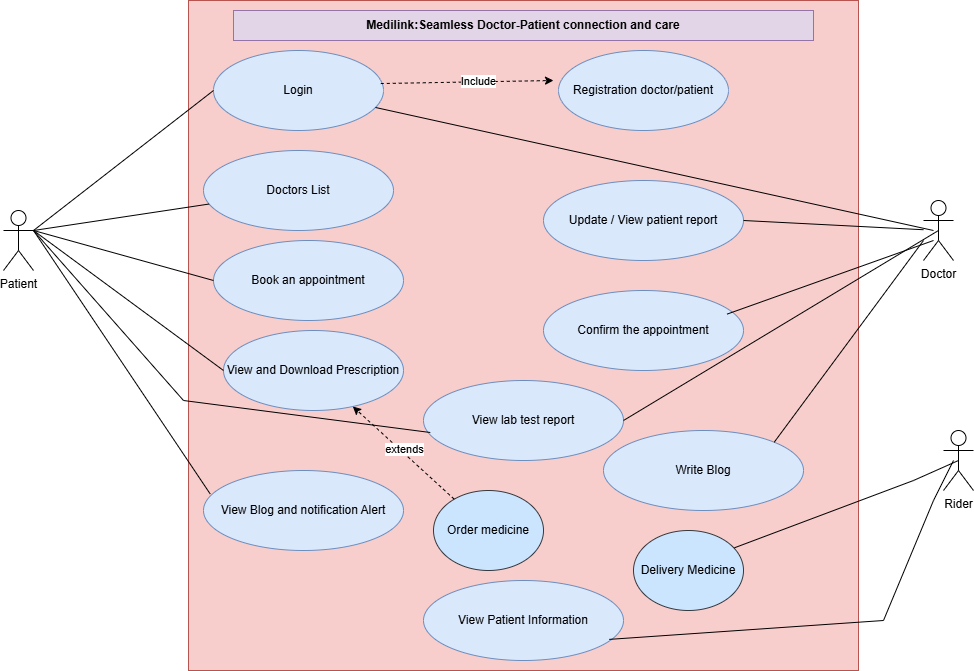

The diagram above was exported from draw.io. Its source (the exported page's mxGraphModel, read from the mxfile embedded in the PNG):
<mxGraphModel dx="1509" dy="1948" grid="1" gridSize="10" guides="1" tooltips="1" connect="1" arrows="1" fold="1" page="1" pageScale="1" pageWidth="850" pageHeight="1100" math="0" shadow="0">
  <root>
    <mxCell id="0" />
    <mxCell id="1" parent="0" />
    <mxCell id="i30AjxMFTRK75eg5laWz-13" style="edgeStyle=orthogonalEdgeStyle;rounded=0;orthogonalLoop=1;jettySize=auto;html=1;" parent="1" edge="1">
      <mxGeometry relative="1" as="geometry">
        <mxPoint x="700" y="225" as="sourcePoint" />
        <mxPoint x="700" y="245" as="targetPoint" />
      </mxGeometry>
    </mxCell>
    <mxCell id="i30AjxMFTRK75eg5laWz-12" value="Patient" style="shape=umlActor;verticalLabelPosition=bottom;verticalAlign=top;html=1;outlineConnect=0;" parent="1" vertex="1">
      <mxGeometry x="40" y="200" width="30" height="60" as="geometry" />
    </mxCell>
    <mxCell id="i30AjxMFTRK75eg5laWz-31" value="" style="whiteSpace=wrap;html=1;aspect=fixed;fillColor=#f8cecc;strokeColor=#b85450;" parent="1" vertex="1">
      <mxGeometry x="225" y="-10" width="670" height="670" as="geometry" />
    </mxCell>
    <mxCell id="i30AjxMFTRK75eg5laWz-34" value="Login" style="ellipse;whiteSpace=wrap;html=1;fillColor=#dae8fc;strokeColor=#6c8ebf;" parent="1" vertex="1">
      <mxGeometry x="250" y="40" width="170" height="80" as="geometry" />
    </mxCell>
    <mxCell id="i30AjxMFTRK75eg5laWz-35" value="Doctors List" style="ellipse;whiteSpace=wrap;html=1;fillColor=#dae8fc;strokeColor=#6c8ebf;" parent="1" vertex="1">
      <mxGeometry x="240" y="140" width="190" height="80" as="geometry" />
    </mxCell>
    <mxCell id="i30AjxMFTRK75eg5laWz-36" value="Book an appointment" style="ellipse;whiteSpace=wrap;html=1;fillColor=#dae8fc;strokeColor=#6c8ebf;" parent="1" vertex="1">
      <mxGeometry x="250" y="230" width="190" height="80" as="geometry" />
    </mxCell>
    <mxCell id="i30AjxMFTRK75eg5laWz-37" value="View and Download Prescription" style="ellipse;whiteSpace=wrap;html=1;fillColor=#dae8fc;strokeColor=#6c8ebf;" parent="1" vertex="1">
      <mxGeometry x="260" y="320" width="180" height="80" as="geometry" />
    </mxCell>
    <mxCell id="i30AjxMFTRK75eg5laWz-39" value="View Blog and notification Alert" style="ellipse;whiteSpace=wrap;html=1;fillColor=#dae8fc;strokeColor=#6c8ebf;" parent="1" vertex="1">
      <mxGeometry x="240" y="460" width="200" height="80" as="geometry" />
    </mxCell>
    <mxCell id="i30AjxMFTRK75eg5laWz-51" value="View lab test report" style="ellipse;whiteSpace=wrap;html=1;fillColor=#dae8fc;strokeColor=#6c8ebf;" parent="1" vertex="1">
      <mxGeometry x="460" y="370" width="200" height="80" as="geometry" />
    </mxCell>
    <mxCell id="i30AjxMFTRK75eg5laWz-52" value="Write Blog" style="ellipse;whiteSpace=wrap;html=1;fillColor=#dae8fc;strokeColor=#6c8ebf;" parent="1" vertex="1">
      <mxGeometry x="640" y="420" width="200" height="80" as="geometry" />
    </mxCell>
    <mxCell id="i30AjxMFTRK75eg5laWz-53" value="Update / View patient report" style="ellipse;whiteSpace=wrap;html=1;fillColor=#dae8fc;strokeColor=#6c8ebf;" parent="1" vertex="1">
      <mxGeometry x="580" y="170" width="200" height="80" as="geometry" />
    </mxCell>
    <mxCell id="i30AjxMFTRK75eg5laWz-61" value="" style="endArrow=none;html=1;rounded=0;exitX=1;exitY=0.3333333333333333;exitDx=0;exitDy=0;exitPerimeter=0;entryX=0;entryY=0.5;entryDx=0;entryDy=0;" parent="1" source="i30AjxMFTRK75eg5laWz-12" target="i30AjxMFTRK75eg5laWz-34" edge="1">
      <mxGeometry width="50" height="50" relative="1" as="geometry">
        <mxPoint x="540" y="420" as="sourcePoint" />
        <mxPoint x="590" y="370" as="targetPoint" />
      </mxGeometry>
    </mxCell>
    <mxCell id="i30AjxMFTRK75eg5laWz-62" value="" style="endArrow=none;html=1;rounded=0;" parent="1" target="i30AjxMFTRK75eg5laWz-35" edge="1">
      <mxGeometry width="50" height="50" relative="1" as="geometry">
        <mxPoint x="70" y="220" as="sourcePoint" />
        <mxPoint x="120" y="170" as="targetPoint" />
      </mxGeometry>
    </mxCell>
    <mxCell id="i30AjxMFTRK75eg5laWz-63" value="" style="endArrow=none;html=1;rounded=0;exitX=1;exitY=0.3333333333333333;exitDx=0;exitDy=0;exitPerimeter=0;entryX=0;entryY=0.5;entryDx=0;entryDy=0;" parent="1" source="i30AjxMFTRK75eg5laWz-12" target="i30AjxMFTRK75eg5laWz-36" edge="1">
      <mxGeometry width="50" height="50" relative="1" as="geometry">
        <mxPoint x="540" y="250" as="sourcePoint" />
        <mxPoint x="590" y="200" as="targetPoint" />
      </mxGeometry>
    </mxCell>
    <mxCell id="i30AjxMFTRK75eg5laWz-64" value="" style="endArrow=none;html=1;rounded=0;entryX=0;entryY=0.5;entryDx=0;entryDy=0;" parent="1" target="i30AjxMFTRK75eg5laWz-37" edge="1">
      <mxGeometry width="50" height="50" relative="1" as="geometry">
        <mxPoint x="70" y="220" as="sourcePoint" />
        <mxPoint x="120" y="170" as="targetPoint" />
      </mxGeometry>
    </mxCell>
    <mxCell id="i30AjxMFTRK75eg5laWz-73" value="" style="endArrow=none;html=1;rounded=0;entryX=0;entryY=0.3333333333333333;entryDx=0;entryDy=0;entryPerimeter=0;" parent="1" source="i30AjxMFTRK75eg5laWz-34" edge="1">
      <mxGeometry width="50" height="50" relative="1" as="geometry">
        <mxPoint x="780.4200000000001" y="129.67999999999995" as="sourcePoint" />
        <mxPoint x="970" y="220" as="targetPoint" />
      </mxGeometry>
    </mxCell>
    <mxCell id="i30AjxMFTRK75eg5laWz-76" value="" style="endArrow=none;html=1;rounded=0;exitX=1;exitY=0.5;exitDx=0;exitDy=0;" parent="1" source="i30AjxMFTRK75eg5laWz-53" target="rbmxsH3pwJbH8OSGa8X--9" edge="1">
      <mxGeometry width="50" height="50" relative="1" as="geometry">
        <mxPoint x="780" y="240" as="sourcePoint" />
        <mxPoint x="971" y="390" as="targetPoint" />
        <Array as="points" />
      </mxGeometry>
    </mxCell>
    <mxCell id="i30AjxMFTRK75eg5laWz-83" value="&lt;b&gt;Medilink:Seamless Doctor-Patient connection and care&lt;/b&gt;" style="rounded=0;whiteSpace=wrap;html=1;fillColor=#e1d5e7;strokeColor=#9673a6;" parent="1" vertex="1">
      <mxGeometry x="270" width="580" height="30" as="geometry" />
    </mxCell>
    <mxCell id="i30AjxMFTRK75eg5laWz-91" value="Order medicine" style="ellipse;whiteSpace=wrap;html=1;fillColor=#cce5ff;strokeColor=#36393d;" parent="1" vertex="1">
      <mxGeometry x="470" y="480" width="110" height="80" as="geometry" />
    </mxCell>
    <mxCell id="rbmxsH3pwJbH8OSGa8X--9" value="Doctor" style="shape=umlActor;verticalLabelPosition=bottom;verticalAlign=top;html=1;outlineConnect=0;" vertex="1" parent="1">
      <mxGeometry x="960" y="190" width="30" height="60" as="geometry" />
    </mxCell>
    <mxCell id="rbmxsH3pwJbH8OSGa8X--17" value="Rider" style="shape=umlActor;verticalLabelPosition=bottom;verticalAlign=top;html=1;outlineConnect=0;" vertex="1" parent="1">
      <mxGeometry x="980" y="420" width="30" height="60" as="geometry" />
    </mxCell>
    <mxCell id="rbmxsH3pwJbH8OSGa8X--21" value="Confirm the appointment" style="ellipse;whiteSpace=wrap;html=1;fillColor=#dae8fc;strokeColor=#6c8ebf;" vertex="1" parent="1">
      <mxGeometry x="580" y="280" width="200" height="80" as="geometry" />
    </mxCell>
    <mxCell id="rbmxsH3pwJbH8OSGa8X--23" value="" style="endArrow=none;html=1;rounded=0;exitX=1;exitY=0.5;exitDx=0;exitDy=0;entryX=0.5;entryY=0.5;entryDx=0;entryDy=0;entryPerimeter=0;" edge="1" parent="1" source="i30AjxMFTRK75eg5laWz-51" target="rbmxsH3pwJbH8OSGa8X--9">
      <mxGeometry width="50" height="50" relative="1" as="geometry">
        <mxPoint x="710" y="410" as="sourcePoint" />
        <mxPoint x="760" y="360" as="targetPoint" />
      </mxGeometry>
    </mxCell>
    <mxCell id="rbmxsH3pwJbH8OSGa8X--24" value="" style="endArrow=none;html=1;rounded=0;entryX=0.034;entryY=0.65;entryDx=0;entryDy=0;entryPerimeter=0;" edge="1" parent="1" target="i30AjxMFTRK75eg5laWz-51">
      <mxGeometry width="50" height="50" relative="1" as="geometry">
        <mxPoint x="70" y="220" as="sourcePoint" />
        <mxPoint x="760" y="360" as="targetPoint" />
        <Array as="points">
          <mxPoint x="220" y="390" />
        </Array>
      </mxGeometry>
    </mxCell>
    <mxCell id="rbmxsH3pwJbH8OSGa8X--26" value="" style="endArrow=none;html=1;rounded=0;entryX=0.918;entryY=0.295;entryDx=0;entryDy=0;entryPerimeter=0;" edge="1" parent="1" target="rbmxsH3pwJbH8OSGa8X--21">
      <mxGeometry width="50" height="50" relative="1" as="geometry">
        <mxPoint x="970" y="230" as="sourcePoint" />
        <mxPoint x="760" y="360" as="targetPoint" />
      </mxGeometry>
    </mxCell>
    <mxCell id="rbmxsH3pwJbH8OSGa8X--27" value="" style="endArrow=none;html=1;rounded=0;entryX=1;entryY=0;entryDx=0;entryDy=0;" edge="1" parent="1" target="i30AjxMFTRK75eg5laWz-52">
      <mxGeometry width="50" height="50" relative="1" as="geometry">
        <mxPoint x="960" y="230" as="sourcePoint" />
        <mxPoint x="760" y="360" as="targetPoint" />
      </mxGeometry>
    </mxCell>
    <mxCell id="rbmxsH3pwJbH8OSGa8X--29" value="" style="endArrow=none;html=1;rounded=0;exitX=0.034;exitY=0.295;exitDx=0;exitDy=0;exitPerimeter=0;entryX=1;entryY=0.3333333333333333;entryDx=0;entryDy=0;entryPerimeter=0;" edge="1" parent="1" source="i30AjxMFTRK75eg5laWz-39" target="i30AjxMFTRK75eg5laWz-12">
      <mxGeometry width="50" height="50" relative="1" as="geometry">
        <mxPoint x="710" y="410" as="sourcePoint" />
        <mxPoint x="760" y="360" as="targetPoint" />
      </mxGeometry>
    </mxCell>
    <mxCell id="rbmxsH3pwJbH8OSGa8X--37" value="" style="endArrow=classic;html=1;rounded=0;dashed=1;" edge="1" parent="1" source="i30AjxMFTRK75eg5laWz-91" target="i30AjxMFTRK75eg5laWz-37">
      <mxGeometry width="50" height="50" relative="1" as="geometry">
        <mxPoint x="710" y="410" as="sourcePoint" />
        <mxPoint x="760" y="360" as="targetPoint" />
        <Array as="points" />
      </mxGeometry>
    </mxCell>
    <mxCell id="rbmxsH3pwJbH8OSGa8X--43" value="extends" style="edgeLabel;html=1;align=center;verticalAlign=middle;resizable=0;points=[];" vertex="1" connectable="0" parent="rbmxsH3pwJbH8OSGa8X--37">
      <mxGeometry x="0.0324" y="-3" relative="1" as="geometry">
        <mxPoint as="offset" />
      </mxGeometry>
    </mxCell>
    <mxCell id="rbmxsH3pwJbH8OSGa8X--39" value="Registration doctor/patient" style="ellipse;whiteSpace=wrap;html=1;fillColor=#dae8fc;strokeColor=#6c8ebf;" vertex="1" parent="1">
      <mxGeometry x="595" y="40" width="170" height="80" as="geometry" />
    </mxCell>
    <mxCell id="rbmxsH3pwJbH8OSGa8X--40" value="" style="endArrow=classic;html=1;rounded=0;exitX=0.984;exitY=0.413;exitDx=0;exitDy=0;exitPerimeter=0;dashed=1;" edge="1" parent="1" source="i30AjxMFTRK75eg5laWz-34">
      <mxGeometry width="50" height="50" relative="1" as="geometry">
        <mxPoint x="710" y="410" as="sourcePoint" />
        <mxPoint x="590" y="70" as="targetPoint" />
      </mxGeometry>
    </mxCell>
    <mxCell id="rbmxsH3pwJbH8OSGa8X--41" value="Include" style="edgeLabel;html=1;align=center;verticalAlign=middle;resizable=0;points=[];" vertex="1" connectable="0" parent="rbmxsH3pwJbH8OSGa8X--40">
      <mxGeometry x="0.1221" y="1" relative="1" as="geometry">
        <mxPoint as="offset" />
      </mxGeometry>
    </mxCell>
    <mxCell id="rbmxsH3pwJbH8OSGa8X--44" value="Delivery Medicine" style="ellipse;whiteSpace=wrap;html=1;fillColor=#cce5ff;strokeColor=#36393d;" vertex="1" parent="1">
      <mxGeometry x="670" y="520" width="110" height="80" as="geometry" />
    </mxCell>
    <mxCell id="rbmxsH3pwJbH8OSGa8X--45" value="View Patient Information" style="ellipse;whiteSpace=wrap;html=1;fillColor=#dae8fc;strokeColor=#6c8ebf;" vertex="1" parent="1">
      <mxGeometry x="460" y="570" width="200" height="80" as="geometry" />
    </mxCell>
    <mxCell id="rbmxsH3pwJbH8OSGa8X--46" value="" style="endArrow=none;html=1;rounded=0;entryX=0.5;entryY=0.5;entryDx=0;entryDy=0;entryPerimeter=0;exitX=0.918;exitY=0.216;exitDx=0;exitDy=0;exitPerimeter=0;" edge="1" parent="1" source="rbmxsH3pwJbH8OSGa8X--44" target="rbmxsH3pwJbH8OSGa8X--17">
      <mxGeometry width="50" height="50" relative="1" as="geometry">
        <mxPoint x="422" y="107" as="sourcePoint" />
        <mxPoint x="980" y="230" as="targetPoint" />
        <Array as="points">
          <mxPoint x="950" y="470" />
        </Array>
      </mxGeometry>
    </mxCell>
    <mxCell id="rbmxsH3pwJbH8OSGa8X--47" value="" style="endArrow=none;html=1;rounded=0;exitX=0.929;exitY=0.736;exitDx=0;exitDy=0;exitPerimeter=0;" edge="1" parent="1" source="rbmxsH3pwJbH8OSGa8X--45">
      <mxGeometry width="50" height="50" relative="1" as="geometry">
        <mxPoint x="781" y="547" as="sourcePoint" />
        <mxPoint x="990" y="450" as="targetPoint" />
        <Array as="points">
          <mxPoint x="920" y="610" />
          <mxPoint x="970" y="490" />
        </Array>
      </mxGeometry>
    </mxCell>
  </root>
</mxGraphModel>